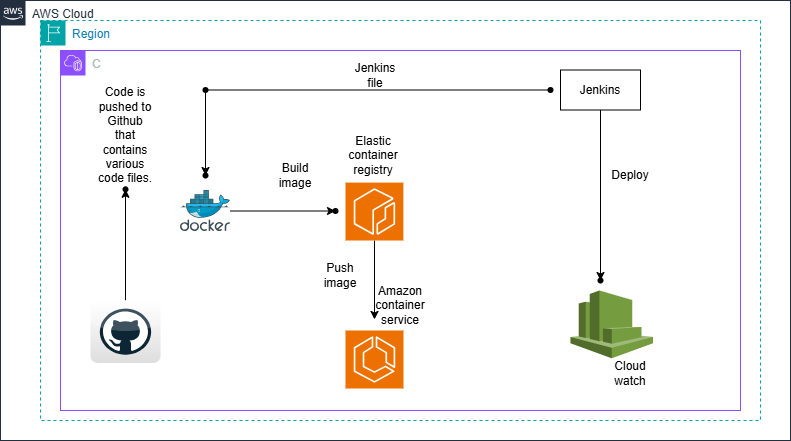

The diagram above was exported from draw.io. Its source (the exported page's mxGraphModel, read from the mxfile embedded in the PNG):
<mxGraphModel dx="1113" dy="387" grid="1" gridSize="10" guides="1" tooltips="1" connect="1" arrows="1" fold="1" page="1" pageScale="1" pageWidth="850" pageHeight="1100" math="0" shadow="0">
  <root>
    <mxCell id="0" />
    <mxCell id="1" parent="0" />
    <mxCell id="-XdGKOP1pNa7annGAj5F-1" value="AWS Cloud" style="points=[[0,0],[0.25,0],[0.5,0],[0.75,0],[1,0],[1,0.25],[1,0.5],[1,0.75],[1,1],[0.75,1],[0.5,1],[0.25,1],[0,1],[0,0.75],[0,0.5],[0,0.25]];outlineConnect=0;gradientColor=none;html=1;whiteSpace=wrap;fontSize=12;fontStyle=0;container=1;pointerEvents=0;collapsible=0;recursiveResize=0;shape=mxgraph.aws4.group;grIcon=mxgraph.aws4.group_aws_cloud_alt;strokeColor=#232F3E;fillColor=none;verticalAlign=top;align=left;spacingLeft=30;fontColor=#232F3E;dashed=0;" parent="1" vertex="1">
      <mxGeometry x="30" y="30" width="790" height="440" as="geometry" />
    </mxCell>
    <mxCell id="-XdGKOP1pNa7annGAj5F-2" value="Region" style="points=[[0,0],[0.25,0],[0.5,0],[0.75,0],[1,0],[1,0.25],[1,0.5],[1,0.75],[1,1],[0.75,1],[0.5,1],[0.25,1],[0,1],[0,0.75],[0,0.5],[0,0.25]];outlineConnect=0;gradientColor=none;html=1;whiteSpace=wrap;fontSize=12;fontStyle=0;container=1;pointerEvents=0;collapsible=0;recursiveResize=0;shape=mxgraph.aws4.group;grIcon=mxgraph.aws4.group_region;strokeColor=#00A4A6;fillColor=none;verticalAlign=top;align=left;spacingLeft=30;fontColor=#147EBA;dashed=1;" parent="1" vertex="1">
      <mxGeometry x="70" y="50" width="720" height="400" as="geometry" />
    </mxCell>
    <mxCell id="5vdIkdIKLwZwigkrOMj2-2" value="C" style="points=[[0,0],[0.25,0],[0.5,0],[0.75,0],[1,0],[1,0.25],[1,0.5],[1,0.75],[1,1],[0.75,1],[0.5,1],[0.25,1],[0,1],[0,0.75],[0,0.5],[0,0.25]];outlineConnect=0;gradientColor=none;html=1;whiteSpace=wrap;fontSize=12;fontStyle=0;container=1;pointerEvents=0;collapsible=0;recursiveResize=0;shape=mxgraph.aws4.group;grIcon=mxgraph.aws4.group_vpc2;strokeColor=#8C4FFF;fillColor=none;verticalAlign=top;align=left;spacingLeft=30;fontColor=#AAB7B8;dashed=0;" parent="1" vertex="1">
      <mxGeometry x="90" y="80" width="680" height="360" as="geometry" />
    </mxCell>
    <mxCell id="5vdIkdIKLwZwigkrOMj2-5" value="" style="edgeStyle=orthogonalEdgeStyle;rounded=0;orthogonalLoop=1;jettySize=auto;html=1;" parent="5vdIkdIKLwZwigkrOMj2-2" source="5vdIkdIKLwZwigkrOMj2-3" target="5vdIkdIKLwZwigkrOMj2-4" edge="1">
      <mxGeometry relative="1" as="geometry" />
    </mxCell>
    <mxCell id="5vdIkdIKLwZwigkrOMj2-3" value="" style="dashed=0;outlineConnect=0;html=1;align=center;labelPosition=center;verticalLabelPosition=bottom;verticalAlign=top;shape=mxgraph.webicons.github;gradientColor=#DFDEDE" parent="5vdIkdIKLwZwigkrOMj2-2" vertex="1">
      <mxGeometry x="30" y="250" width="70" height="62.4" as="geometry" />
    </mxCell>
    <mxCell id="5vdIkdIKLwZwigkrOMj2-4" value="" style="shape=waypoint;sketch=0;size=6;pointerEvents=1;points=[];fillColor=default;resizable=0;rotatable=0;perimeter=centerPerimeter;snapToPoint=1;verticalAlign=top;dashed=0;gradientColor=#DFDEDE;" parent="5vdIkdIKLwZwigkrOMj2-2" vertex="1">
      <mxGeometry x="55" y="128.8" width="20" height="20" as="geometry" />
    </mxCell>
    <mxCell id="5vdIkdIKLwZwigkrOMj2-7" value="Code is pushed to Github that contains various code files." style="text;html=1;align=center;verticalAlign=middle;whiteSpace=wrap;rounded=0;" parent="5vdIkdIKLwZwigkrOMj2-2" vertex="1">
      <mxGeometry x="35" y="70" width="60" height="30" as="geometry" />
    </mxCell>
    <mxCell id="5vdIkdIKLwZwigkrOMj2-15" value="" style="edgeStyle=orthogonalEdgeStyle;rounded=0;orthogonalLoop=1;jettySize=auto;html=1;" parent="5vdIkdIKLwZwigkrOMj2-2" source="5vdIkdIKLwZwigkrOMj2-8" target="5vdIkdIKLwZwigkrOMj2-14" edge="1">
      <mxGeometry relative="1" as="geometry" />
    </mxCell>
    <mxCell id="5vdIkdIKLwZwigkrOMj2-8" value="" style="image;sketch=0;aspect=fixed;html=1;points=[];align=center;fontSize=12;image=img/lib/mscae/Docker.svg;" parent="5vdIkdIKLwZwigkrOMj2-2" vertex="1">
      <mxGeometry x="120" y="140" width="50" height="41" as="geometry" />
    </mxCell>
    <mxCell id="5vdIkdIKLwZwigkrOMj2-9" value="" style="shape=waypoint;sketch=0;size=6;pointerEvents=1;points=[];fillColor=default;resizable=0;rotatable=0;perimeter=centerPerimeter;snapToPoint=1;verticalAlign=top;labelBackgroundColor=default;" parent="5vdIkdIKLwZwigkrOMj2-2" vertex="1">
      <mxGeometry x="135" y="29.5" width="20" height="20" as="geometry" />
    </mxCell>
    <mxCell id="KKM2KNfku4TKpa57Ajxn-4" value="" style="edgeStyle=orthogonalEdgeStyle;rounded=0;orthogonalLoop=1;jettySize=auto;html=1;" edge="1" parent="5vdIkdIKLwZwigkrOMj2-2" source="5vdIkdIKLwZwigkrOMj2-11" target="KKM2KNfku4TKpa57Ajxn-3">
      <mxGeometry relative="1" as="geometry" />
    </mxCell>
    <mxCell id="5vdIkdIKLwZwigkrOMj2-11" value="" style="shape=waypoint;sketch=0;size=6;pointerEvents=1;points=[];fillColor=default;resizable=0;rotatable=0;perimeter=centerPerimeter;snapToPoint=1;verticalAlign=top;labelBackgroundColor=default;" parent="5vdIkdIKLwZwigkrOMj2-2" vertex="1">
      <mxGeometry x="480" y="29.5" width="20" height="20" as="geometry" />
    </mxCell>
    <mxCell id="5vdIkdIKLwZwigkrOMj2-21" value="" style="edgeStyle=orthogonalEdgeStyle;rounded=0;orthogonalLoop=1;jettySize=auto;html=1;" parent="5vdIkdIKLwZwigkrOMj2-2" source="5vdIkdIKLwZwigkrOMj2-13" target="5vdIkdIKLwZwigkrOMj2-20" edge="1">
      <mxGeometry relative="1" as="geometry" />
    </mxCell>
    <mxCell id="5vdIkdIKLwZwigkrOMj2-13" value="Jenkins" style="whiteSpace=wrap;html=1;" parent="5vdIkdIKLwZwigkrOMj2-2" vertex="1">
      <mxGeometry x="500" y="19.5" width="80" height="40" as="geometry" />
    </mxCell>
    <mxCell id="5vdIkdIKLwZwigkrOMj2-14" value="" style="shape=waypoint;sketch=0;size=6;pointerEvents=1;points=[];fillColor=default;resizable=0;rotatable=0;perimeter=centerPerimeter;snapToPoint=1;verticalAlign=top;labelBackgroundColor=default;" parent="5vdIkdIKLwZwigkrOMj2-2" vertex="1">
      <mxGeometry x="265" y="150.5" width="20" height="20" as="geometry" />
    </mxCell>
    <mxCell id="5vdIkdIKLwZwigkrOMj2-18" value="" style="edgeStyle=orthogonalEdgeStyle;rounded=0;orthogonalLoop=1;jettySize=auto;html=1;" parent="5vdIkdIKLwZwigkrOMj2-2" source="5vdIkdIKLwZwigkrOMj2-16" edge="1">
      <mxGeometry relative="1" as="geometry">
        <mxPoint x="314" y="268.95000000000005" as="targetPoint" />
      </mxGeometry>
    </mxCell>
    <mxCell id="5vdIkdIKLwZwigkrOMj2-16" value="" style="sketch=0;points=[[0,0,0],[0.25,0,0],[0.5,0,0],[0.75,0,0],[1,0,0],[0,1,0],[0.25,1,0],[0.5,1,0],[0.75,1,0],[1,1,0],[0,0.25,0],[0,0.5,0],[0,0.75,0],[1,0.25,0],[1,0.5,0],[1,0.75,0]];outlineConnect=0;fontColor=#232F3E;fillColor=#ED7100;strokeColor=#ffffff;dashed=0;verticalLabelPosition=bottom;verticalAlign=top;align=center;html=1;fontSize=12;fontStyle=0;aspect=fixed;shape=mxgraph.aws4.resourceIcon;resIcon=mxgraph.aws4.ecr;" parent="5vdIkdIKLwZwigkrOMj2-2" vertex="1">
      <mxGeometry x="285" y="132.1" width="57.9" height="57.9" as="geometry" />
    </mxCell>
    <mxCell id="5vdIkdIKLwZwigkrOMj2-19" value="" style="sketch=0;points=[[0,0,0],[0.25,0,0],[0.5,0,0],[0.75,0,0],[1,0,0],[0,1,0],[0.25,1,0],[0.5,1,0],[0.75,1,0],[1,1,0],[0,0.25,0],[0,0.5,0],[0,0.75,0],[1,0.25,0],[1,0.5,0],[1,0.75,0]];outlineConnect=0;fontColor=#232F3E;fillColor=#ED7100;strokeColor=#ffffff;dashed=0;verticalLabelPosition=bottom;verticalAlign=top;align=center;html=1;fontSize=12;fontStyle=0;aspect=fixed;shape=mxgraph.aws4.resourceIcon;resIcon=mxgraph.aws4.ecs;" parent="5vdIkdIKLwZwigkrOMj2-2" vertex="1">
      <mxGeometry x="285" y="280" width="58" height="58" as="geometry" />
    </mxCell>
    <mxCell id="5vdIkdIKLwZwigkrOMj2-20" value="" style="shape=waypoint;sketch=0;size=6;pointerEvents=1;points=[];fillColor=default;resizable=0;rotatable=0;perimeter=centerPerimeter;snapToPoint=1;" parent="5vdIkdIKLwZwigkrOMj2-2" vertex="1">
      <mxGeometry x="530" y="220" width="20" height="20" as="geometry" />
    </mxCell>
    <mxCell id="5vdIkdIKLwZwigkrOMj2-22" value="" style="outlineConnect=0;dashed=0;verticalLabelPosition=bottom;verticalAlign=top;align=center;html=1;shape=mxgraph.aws3.cloudwatch;fillColor=#759C3E;gradientColor=none;" parent="5vdIkdIKLwZwigkrOMj2-2" vertex="1">
      <mxGeometry x="510" y="240" width="82.5" height="67.7" as="geometry" />
    </mxCell>
    <mxCell id="5vdIkdIKLwZwigkrOMj2-23" value="Build image" style="text;html=1;align=center;verticalAlign=middle;whiteSpace=wrap;rounded=0;" parent="5vdIkdIKLwZwigkrOMj2-2" vertex="1">
      <mxGeometry x="205" y="110" width="60" height="30" as="geometry" />
    </mxCell>
    <mxCell id="5vdIkdIKLwZwigkrOMj2-24" value="Elastic container registry" style="text;html=1;align=center;verticalAlign=middle;whiteSpace=wrap;rounded=0;" parent="5vdIkdIKLwZwigkrOMj2-2" vertex="1">
      <mxGeometry x="282.9" y="90" width="60" height="30" as="geometry" />
    </mxCell>
    <mxCell id="5vdIkdIKLwZwigkrOMj2-25" value="Amazon container service" style="text;html=1;align=center;verticalAlign=middle;whiteSpace=wrap;rounded=0;" parent="5vdIkdIKLwZwigkrOMj2-2" vertex="1">
      <mxGeometry x="310" y="240" width="60" height="30" as="geometry" />
    </mxCell>
    <mxCell id="5vdIkdIKLwZwigkrOMj2-26" value="Push image" style="text;html=1;align=center;verticalAlign=middle;whiteSpace=wrap;rounded=0;" parent="5vdIkdIKLwZwigkrOMj2-2" vertex="1">
      <mxGeometry x="250" y="210" width="60" height="30" as="geometry" />
    </mxCell>
    <mxCell id="5vdIkdIKLwZwigkrOMj2-27" value="Cloud watch" style="text;html=1;align=center;verticalAlign=middle;whiteSpace=wrap;rounded=0;" parent="5vdIkdIKLwZwigkrOMj2-2" vertex="1">
      <mxGeometry x="540" y="307.7" width="60" height="30" as="geometry" />
    </mxCell>
    <mxCell id="5vdIkdIKLwZwigkrOMj2-28" value="Deploy" style="text;html=1;align=center;verticalAlign=middle;whiteSpace=wrap;rounded=0;" parent="5vdIkdIKLwZwigkrOMj2-2" vertex="1">
      <mxGeometry x="540" y="110" width="60" height="30" as="geometry" />
    </mxCell>
    <mxCell id="5vdIkdIKLwZwigkrOMj2-29" value="Jenkins file" style="text;html=1;align=center;verticalAlign=middle;whiteSpace=wrap;rounded=0;" parent="5vdIkdIKLwZwigkrOMj2-2" vertex="1">
      <mxGeometry x="285" y="10" width="60" height="30" as="geometry" />
    </mxCell>
    <mxCell id="KKM2KNfku4TKpa57Ajxn-3" value="" style="shape=waypoint;sketch=0;size=6;pointerEvents=1;points=[];fillColor=default;resizable=0;rotatable=0;perimeter=centerPerimeter;snapToPoint=1;verticalAlign=top;labelBackgroundColor=default;" vertex="1" parent="5vdIkdIKLwZwigkrOMj2-2">
      <mxGeometry x="135" y="115" width="20" height="20" as="geometry" />
    </mxCell>
  </root>
</mxGraphModel>